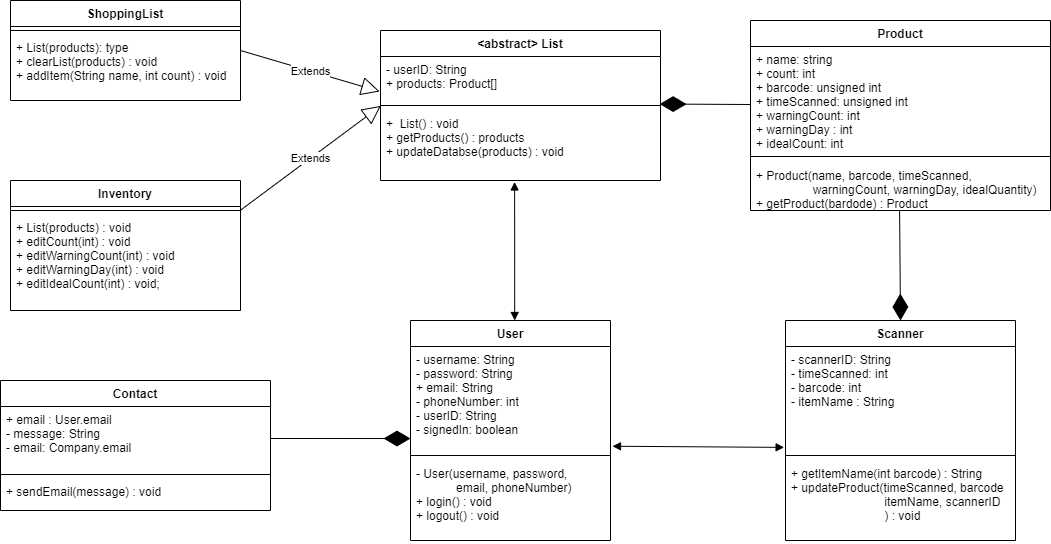

The diagram above was exported from draw.io. Its source (the exported page's mxGraphModel, read from the mxfile embedded in the PNG):
<mxGraphModel dx="1422" dy="834" grid="1" gridSize="10" guides="1" tooltips="1" connect="1" arrows="1" fold="1" page="1" pageScale="1" pageWidth="1100" pageHeight="850" background="#ffffff" math="0" shadow="0">
  <root>
    <mxCell id="0" />
    <mxCell id="1" parent="0" />
    <mxCell id="Oe5GAIomjzENVTrTGmQ0-6" value="User" style="swimlane;fontStyle=1;align=center;verticalAlign=top;childLayout=stackLayout;horizontal=1;startSize=26;horizontalStack=0;resizeParent=1;resizeParentMax=0;resizeLast=0;collapsible=1;marginBottom=0;" parent="1" vertex="1">
      <mxGeometry x="430" y="490" width="200" height="220" as="geometry" />
    </mxCell>
    <mxCell id="Oe5GAIomjzENVTrTGmQ0-7" value="- username: String&#10;- password: String&#10;+ email: String&#10;- phoneNumber: int&#10;- userID: String&#10;- signedIn: boolean" style="text;strokeColor=none;fillColor=none;align=left;verticalAlign=top;spacingLeft=4;spacingRight=4;overflow=hidden;rotatable=0;points=[[0,0.5],[1,0.5]];portConstraint=eastwest;" parent="Oe5GAIomjzENVTrTGmQ0-6" vertex="1">
      <mxGeometry y="26" width="200" height="104" as="geometry" />
    </mxCell>
    <mxCell id="Oe5GAIomjzENVTrTGmQ0-8" value="" style="line;strokeWidth=1;fillColor=none;align=left;verticalAlign=middle;spacingTop=-1;spacingLeft=3;spacingRight=3;rotatable=0;labelPosition=right;points=[];portConstraint=eastwest;" parent="Oe5GAIomjzENVTrTGmQ0-6" vertex="1">
      <mxGeometry y="130" width="200" height="10" as="geometry" />
    </mxCell>
    <mxCell id="HhavbhlAc8BP1aVgZTi1-21" value="- User(username, password,&#10;            email, phoneNumber)&#10;+ login() : void&#10;+ logout() : void" style="text;strokeColor=none;fillColor=none;align=left;verticalAlign=top;spacingLeft=4;spacingRight=4;overflow=hidden;rotatable=0;points=[[0,0.5],[1,0.5]];portConstraint=eastwest;" parent="Oe5GAIomjzENVTrTGmQ0-6" vertex="1">
      <mxGeometry y="140" width="200" height="80" as="geometry" />
    </mxCell>
    <mxCell id="OL1YbsVyJSH7G4ifrYWB-24" value="&lt;abstract&gt; List" style="swimlane;fontStyle=1;align=center;verticalAlign=top;childLayout=stackLayout;horizontal=1;startSize=26;horizontalStack=0;resizeParent=1;resizeParentMax=0;resizeLast=0;collapsible=1;marginBottom=0;" parent="1" vertex="1">
      <mxGeometry x="400" y="200" width="280" height="150" as="geometry" />
    </mxCell>
    <mxCell id="OL1YbsVyJSH7G4ifrYWB-25" value="- userID: String&#10;+ products: Product[]" style="text;strokeColor=none;fillColor=none;align=left;verticalAlign=top;spacingLeft=4;spacingRight=4;overflow=hidden;rotatable=0;points=[[0,0.5],[1,0.5]];portConstraint=eastwest;" parent="OL1YbsVyJSH7G4ifrYWB-24" vertex="1">
      <mxGeometry y="26" width="280" height="44" as="geometry" />
    </mxCell>
    <mxCell id="OL1YbsVyJSH7G4ifrYWB-26" value="" style="line;strokeWidth=1;fillColor=none;align=left;verticalAlign=middle;spacingTop=-1;spacingLeft=3;spacingRight=3;rotatable=0;labelPosition=right;points=[];portConstraint=eastwest;" parent="OL1YbsVyJSH7G4ifrYWB-24" vertex="1">
      <mxGeometry y="70" width="280" height="10" as="geometry" />
    </mxCell>
    <mxCell id="OL1YbsVyJSH7G4ifrYWB-28" value="+  List() : void&#10;+ getProducts() : products&#10;+ updateDatabse(products) : void" style="text;strokeColor=none;fillColor=none;align=left;verticalAlign=top;spacingLeft=4;spacingRight=4;overflow=hidden;rotatable=0;points=[[0,0.5],[1,0.5]];portConstraint=eastwest;" parent="OL1YbsVyJSH7G4ifrYWB-24" vertex="1">
      <mxGeometry y="80" width="280" height="70" as="geometry" />
    </mxCell>
    <mxCell id="Oe5GAIomjzENVTrTGmQ0-56" value="Contact" style="swimlane;fontStyle=1;align=center;verticalAlign=top;childLayout=stackLayout;horizontal=1;startSize=26;horizontalStack=0;resizeParent=1;resizeParentMax=0;resizeLast=0;collapsible=1;marginBottom=0;" parent="1" vertex="1">
      <mxGeometry x="20" y="550" width="270" height="130" as="geometry">
        <mxRectangle x="1680" y="400" width="100" height="26" as="alternateBounds" />
      </mxGeometry>
    </mxCell>
    <mxCell id="Oe5GAIomjzENVTrTGmQ0-57" value="+ email : User.email&#10;- message: String&#10;- email: Company.email&#10;&#10;" style="text;strokeColor=none;fillColor=none;align=left;verticalAlign=top;spacingLeft=4;spacingRight=4;overflow=hidden;rotatable=0;points=[[0,0.5],[1,0.5]];portConstraint=eastwest;" parent="Oe5GAIomjzENVTrTGmQ0-56" vertex="1">
      <mxGeometry y="26" width="270" height="64" as="geometry" />
    </mxCell>
    <mxCell id="Oe5GAIomjzENVTrTGmQ0-58" value="" style="line;strokeWidth=1;fillColor=none;align=left;verticalAlign=middle;spacingTop=-1;spacingLeft=3;spacingRight=3;rotatable=0;labelPosition=right;points=[];portConstraint=eastwest;" parent="Oe5GAIomjzENVTrTGmQ0-56" vertex="1">
      <mxGeometry y="90" width="270" height="8" as="geometry" />
    </mxCell>
    <mxCell id="Oe5GAIomjzENVTrTGmQ0-59" value="+ sendEmail(message) : void" style="text;strokeColor=none;fillColor=none;align=left;verticalAlign=top;spacingLeft=4;spacingRight=4;overflow=hidden;rotatable=0;points=[[0,0.5],[1,0.5]];portConstraint=eastwest;" parent="Oe5GAIomjzENVTrTGmQ0-56" vertex="1">
      <mxGeometry y="98" width="270" height="32" as="geometry" />
    </mxCell>
    <mxCell id="Oe5GAIomjzENVTrTGmQ0-60" value="Product" style="swimlane;fontStyle=1;align=center;verticalAlign=top;childLayout=stackLayout;horizontal=1;startSize=26;horizontalStack=0;resizeParent=1;resizeParentMax=0;resizeLast=0;collapsible=1;marginBottom=0;" parent="1" vertex="1">
      <mxGeometry x="770" y="190" width="300" height="190" as="geometry" />
    </mxCell>
    <mxCell id="Oe5GAIomjzENVTrTGmQ0-61" value="+ name: string&#10;+ count: int&#10;+ barcode: unsigned int&#10;+ timeScanned: unsigned int&#10;+ warningCount: int&#10;+ warningDay : int&#10;+ idealCount: int" style="text;strokeColor=none;fillColor=none;align=left;verticalAlign=top;spacingLeft=4;spacingRight=4;overflow=hidden;rotatable=0;points=[[0,0.5],[1,0.5]];portConstraint=eastwest;" parent="Oe5GAIomjzENVTrTGmQ0-60" vertex="1">
      <mxGeometry y="26" width="300" height="104" as="geometry" />
    </mxCell>
    <mxCell id="Oe5GAIomjzENVTrTGmQ0-62" value="" style="line;strokeWidth=1;fillColor=none;align=left;verticalAlign=middle;spacingTop=-1;spacingLeft=3;spacingRight=3;rotatable=0;labelPosition=right;points=[];portConstraint=eastwest;" parent="Oe5GAIomjzENVTrTGmQ0-60" vertex="1">
      <mxGeometry y="130" width="300" height="12" as="geometry" />
    </mxCell>
    <mxCell id="HhavbhlAc8BP1aVgZTi1-22" value="+ Product(name, barcode, timeScanned,&#10;                 warningCount, warningDay, idealQuantity)&#10;+ getProduct(bardode) : Product" style="text;strokeColor=none;fillColor=none;align=left;verticalAlign=top;spacingLeft=4;spacingRight=4;overflow=hidden;rotatable=0;points=[[0,0.5],[1,0.5]];portConstraint=eastwest;" parent="Oe5GAIomjzENVTrTGmQ0-60" vertex="1">
      <mxGeometry y="142" width="300" height="48" as="geometry" />
    </mxCell>
    <mxCell id="HhavbhlAc8BP1aVgZTi1-4" value="" style="endArrow=diamondThin;endFill=1;endSize=24;html=1;entryX=0.997;entryY=0.352;entryDx=0;entryDy=0;entryPerimeter=0;" parent="1" target="OL1YbsVyJSH7G4ifrYWB-26" edge="1">
      <mxGeometry width="160" relative="1" as="geometry">
        <mxPoint x="770" y="274" as="sourcePoint" />
        <mxPoint x="600" y="282" as="targetPoint" />
        <Array as="points" />
      </mxGeometry>
    </mxCell>
    <mxCell id="HhavbhlAc8BP1aVgZTi1-20" value="" style="endArrow=diamondThin;endFill=1;endSize=24;html=1;exitX=1;exitY=0.5;exitDx=0;exitDy=0;entryX=0;entryY=0.885;entryDx=0;entryDy=0;entryPerimeter=0;" parent="1" source="Oe5GAIomjzENVTrTGmQ0-57" target="Oe5GAIomjzENVTrTGmQ0-7" edge="1">
      <mxGeometry width="160" relative="1" as="geometry">
        <mxPoint x="632.5" y="390.00200000000007" as="sourcePoint" />
        <mxPoint x="600" y="455" as="targetPoint" />
        <Array as="points" />
      </mxGeometry>
    </mxCell>
    <mxCell id="bfKnW8EeCtczOh15gXZA-1" value="" style="endArrow=block;startArrow=block;endFill=1;startFill=1;html=1;exitX=0.479;exitY=1.021;exitDx=0;exitDy=0;exitPerimeter=0;entryX=0.521;entryY=0;entryDx=0;entryDy=0;entryPerimeter=0;" parent="1" source="OL1YbsVyJSH7G4ifrYWB-28" target="Oe5GAIomjzENVTrTGmQ0-6" edge="1">
      <mxGeometry width="160" relative="1" as="geometry">
        <mxPoint x="630" y="460" as="sourcePoint" />
        <mxPoint x="790" y="460" as="targetPoint" />
      </mxGeometry>
    </mxCell>
    <mxCell id="UnfGPFEvsz3K3M8s_SNc-1" value="Scanner" style="swimlane;fontStyle=1;align=center;verticalAlign=top;childLayout=stackLayout;horizontal=1;startSize=26;horizontalStack=0;resizeParent=1;resizeParentMax=0;resizeLast=0;collapsible=1;marginBottom=0;" parent="1" vertex="1">
      <mxGeometry x="805" y="490" width="230" height="220" as="geometry" />
    </mxCell>
    <mxCell id="UnfGPFEvsz3K3M8s_SNc-2" value="- scannerID: String&#10;- timeScanned: int&#10;- barcode: int&#10;- itemName : String" style="text;strokeColor=none;fillColor=none;align=left;verticalAlign=top;spacingLeft=4;spacingRight=4;overflow=hidden;rotatable=0;points=[[0,0.5],[1,0.5]];portConstraint=eastwest;" parent="UnfGPFEvsz3K3M8s_SNc-1" vertex="1">
      <mxGeometry y="26" width="230" height="104" as="geometry" />
    </mxCell>
    <mxCell id="UnfGPFEvsz3K3M8s_SNc-3" value="" style="line;strokeWidth=1;fillColor=none;align=left;verticalAlign=middle;spacingTop=-1;spacingLeft=3;spacingRight=3;rotatable=0;labelPosition=right;points=[];portConstraint=eastwest;" parent="UnfGPFEvsz3K3M8s_SNc-1" vertex="1">
      <mxGeometry y="130" width="230" height="10" as="geometry" />
    </mxCell>
    <mxCell id="UnfGPFEvsz3K3M8s_SNc-4" value="+ getItemName(int barcode) : String&#10;+ updateProduct(timeScanned, barcode&#10;                            itemName, scannerID&#10;                            ) : void" style="text;strokeColor=none;fillColor=none;align=left;verticalAlign=top;spacingLeft=4;spacingRight=4;overflow=hidden;rotatable=0;points=[[0,0.5],[1,0.5]];portConstraint=eastwest;" parent="UnfGPFEvsz3K3M8s_SNc-1" vertex="1">
      <mxGeometry y="140" width="230" height="80" as="geometry" />
    </mxCell>
    <mxCell id="UnfGPFEvsz3K3M8s_SNc-5" value="" style="endArrow=diamondThin;endFill=1;endSize=24;html=1;entryX=0.5;entryY=0;entryDx=0;entryDy=0;exitX=0.497;exitY=0.999;exitDx=0;exitDy=0;exitPerimeter=0;" parent="1" source="HhavbhlAc8BP1aVgZTi1-22" target="UnfGPFEvsz3K3M8s_SNc-1" edge="1">
      <mxGeometry width="160" relative="1" as="geometry">
        <mxPoint x="920" y="430" as="sourcePoint" />
        <mxPoint x="869.9999999999999" y="415.52" as="targetPoint" />
        <Array as="points" />
      </mxGeometry>
    </mxCell>
    <mxCell id="UnfGPFEvsz3K3M8s_SNc-6" value="" style="endArrow=block;startArrow=block;endFill=1;startFill=1;html=1;exitX=1.01;exitY=0.959;exitDx=0;exitDy=0;exitPerimeter=0;entryX=-0.006;entryY=0.97;entryDx=0;entryDy=0;entryPerimeter=0;" parent="1" source="Oe5GAIomjzENVTrTGmQ0-7" target="UnfGPFEvsz3K3M8s_SNc-2" edge="1">
      <mxGeometry width="160" relative="1" as="geometry">
        <mxPoint x="720.0000000000001" y="480.004" as="sourcePoint" />
        <mxPoint x="720.08" y="535.08" as="targetPoint" />
      </mxGeometry>
    </mxCell>
    <mxCell id="UnfGPFEvsz3K3M8s_SNc-8" value="ShoppingList" style="swimlane;fontStyle=1;align=center;verticalAlign=top;childLayout=stackLayout;horizontal=1;startSize=26;horizontalStack=0;resizeParent=1;resizeParentMax=0;resizeLast=0;collapsible=1;marginBottom=0;" parent="1" vertex="1">
      <mxGeometry x="30" y="170" width="230" height="100" as="geometry" />
    </mxCell>
    <mxCell id="UnfGPFEvsz3K3M8s_SNc-10" value="" style="line;strokeWidth=1;fillColor=none;align=left;verticalAlign=middle;spacingTop=-1;spacingLeft=3;spacingRight=3;rotatable=0;labelPosition=right;points=[];portConstraint=eastwest;" parent="UnfGPFEvsz3K3M8s_SNc-8" vertex="1">
      <mxGeometry y="26" width="230" height="8" as="geometry" />
    </mxCell>
    <mxCell id="UnfGPFEvsz3K3M8s_SNc-11" value="+ List(products): type&#10;+ clearList(products) : void&#10;+ addItem(String name, int count) : void" style="text;strokeColor=none;fillColor=none;align=left;verticalAlign=top;spacingLeft=4;spacingRight=4;overflow=hidden;rotatable=0;points=[[0,0.5],[1,0.5]];portConstraint=eastwest;" parent="UnfGPFEvsz3K3M8s_SNc-8" vertex="1">
      <mxGeometry y="34" width="230" height="66" as="geometry" />
    </mxCell>
    <mxCell id="UnfGPFEvsz3K3M8s_SNc-12" value="Inventory" style="swimlane;fontStyle=1;align=center;verticalAlign=top;childLayout=stackLayout;horizontal=1;startSize=26;horizontalStack=0;resizeParent=1;resizeParentMax=0;resizeLast=0;collapsible=1;marginBottom=0;" parent="1" vertex="1">
      <mxGeometry x="30" y="350" width="230" height="130" as="geometry" />
    </mxCell>
    <mxCell id="UnfGPFEvsz3K3M8s_SNc-14" value="" style="line;strokeWidth=1;fillColor=none;align=left;verticalAlign=middle;spacingTop=-1;spacingLeft=3;spacingRight=3;rotatable=0;labelPosition=right;points=[];portConstraint=eastwest;" parent="UnfGPFEvsz3K3M8s_SNc-12" vertex="1">
      <mxGeometry y="26" width="230" height="8" as="geometry" />
    </mxCell>
    <mxCell id="UnfGPFEvsz3K3M8s_SNc-15" value="+ List(products) : void&#10;+ editCount(int) : void&#10;+ editWarningCount(int) : void&#10;+ editWarningDay(int) : void&#10;+ editIdealCount(int) : void;" style="text;strokeColor=none;fillColor=none;align=left;verticalAlign=top;spacingLeft=4;spacingRight=4;overflow=hidden;rotatable=0;points=[[0,0.5],[1,0.5]];portConstraint=eastwest;" parent="UnfGPFEvsz3K3M8s_SNc-12" vertex="1">
      <mxGeometry y="34" width="230" height="96" as="geometry" />
    </mxCell>
    <mxCell id="UnfGPFEvsz3K3M8s_SNc-16" value="Extends" style="endArrow=block;endSize=16;endFill=0;html=1;entryX=0.001;entryY=0.541;entryDx=0;entryDy=0;entryPerimeter=0;exitX=0.997;exitY=0.527;exitDx=0;exitDy=0;exitPerimeter=0;" parent="1" source="UnfGPFEvsz3K3M8s_SNc-14" target="OL1YbsVyJSH7G4ifrYWB-26" edge="1">
      <mxGeometry width="160" relative="1" as="geometry">
        <mxPoint x="230" y="309.5" as="sourcePoint" />
        <mxPoint x="390" y="309.5" as="targetPoint" />
      </mxGeometry>
    </mxCell>
    <mxCell id="UnfGPFEvsz3K3M8s_SNc-17" value="Extends" style="endArrow=block;endSize=16;endFill=0;html=1;entryX=-0.003;entryY=0.795;entryDx=0;entryDy=0;entryPerimeter=0;exitX=1;exitY=0.5;exitDx=0;exitDy=0;" parent="1" source="UnfGPFEvsz3K3M8s_SNc-8" target="OL1YbsVyJSH7G4ifrYWB-25" edge="1">
      <mxGeometry width="160" relative="1" as="geometry">
        <mxPoint x="240" y="247.51999999999998" as="sourcePoint" />
        <mxPoint x="388.03999999999996" y="210" as="targetPoint" />
        <Array as="points" />
      </mxGeometry>
    </mxCell>
  </root>
</mxGraphModel>